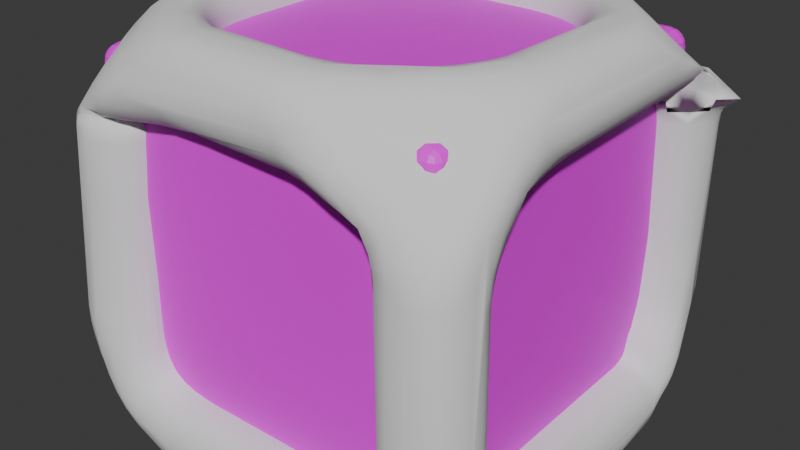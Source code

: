 # Source: TestCube.blend  (saved by Blender 4.0.36; exported with 4.5.12 LTS)
import bpy
from mathutils import Matrix  # noqa: F401  (used for matrix-valued properties, if any)

bpy.ops.wm.read_factory_settings(use_empty=True)
scene = bpy.context.scene
scene.name = 'Scene'

# ---- collections
col_collection = bpy.data.collections.new('Collection'); scene.collection.children.link(col_collection)

# ---- images (referenced by path relative to the original .blend; pixels are not part of the script)
import os
ASSET_DIR = os.environ.get("B2B_ASSET_DIR", "")  # directory of the original .blend (textures are referenced by path, not embedded)
HERE = os.path.dirname(os.path.abspath(__file__))  # packed textures are extracted next to this script under _unpacked/

def load_image(name, relpath, width, height, colorspace="sRGB"):
    """Load a texture the original file referenced (path relative to the .blend, or extracted next to this script)."""
    p = next((c for c in (os.path.join(HERE, relpath), os.path.join(ASSET_DIR, relpath)) if relpath and os.path.exists(c)), "")
    if p:
        img = bpy.data.images.load(p, check_existing=True)
        img.name = name
    else:  # same state as the original file: an image datablock whose file is absent (Cycles renders it pink)
        img = bpy.data.images.new(name, width, height)
        img.source = "FILE"
        img.filepath = "//" + (relpath or name)
    img.colorspace_settings.name = colorspace
    return img
img_testcubetexture = load_image('TestCubeTexture', 'TestCubeTexture.png', 1024, 1024, 'sRGB')

# ---- materials (node trees are filled in below, after node groups)
mat_testcubematerial = bpy.data.materials.new('TestCubeMaterial')
mat_testcubematerial.use_transparent_shadow = False

# ---- material node trees
mat_testcubematerial.use_nodes = True; mat_testcubematerial.node_tree.nodes.clear()
_N = mat_testcubematerial.node_tree.nodes; _L = mat_testcubematerial.node_tree.links
n0 = _N.new('ShaderNodeOutputMaterial'); n0.name = 'Material Output'; n0.location = (300, 300)
n1 = _N.new('ShaderNodeBsdfPrincipled'); n1.name = 'Principled BSDF'; n1.location = (10, 300)
n1.inputs[3].default_value = 1.45
n2 = _N.new('ShaderNodeTexImage'); n2.name = 'Image Texture'; n2.location = (-312, 290)
n2.image = img_testcubetexture
_L.new(n1.outputs[0], n0.inputs[0])
_L.new(n2.outputs[0], n1.inputs[0])
_L.new(n2.outputs[1], n1.inputs[4])
n0.is_active_output = True

# ---- world
world_world = bpy.data.worlds.new('World'); scene.world = world_world
world_world.use_nodes = True; world_world.node_tree.nodes.clear()
_N = world_world.node_tree.nodes; _L = world_world.node_tree.links
n0 = _N.new('ShaderNodeOutputWorld'); n0.name = 'World Output'; n0.location = (300, 300)
n1 = _N.new('ShaderNodeBackground'); n1.name = 'Background'; n1.location = (10, 300)
n1.inputs[0].default_value = (0.05088, 0.05088, 0.05088, 1.0)
_L.new(n1.outputs[0], n0.inputs[0])
n0.is_active_output = True
world_world.color = (0.05088, 0.05088, 0.05088)
world_world.use_sun_shadow = False
world_world.sun_shadow_jitter_overblur = 0.0

# ---- meshes
me_shell = bpy.data.meshes.new('Shell')
me_shell.from_pydata([(-0.9446, -0.9446, -0.04352), (-0.9446, -1.044, 0.05543), (-1.044, -0.9446, 0.05543), (-0.9446, -0.9824, -0.03599), (-0.9446, -1.015, -0.01454), (-0.9824, -0.9446, -0.03599), (-0.9834, -0.9834, -0.0269), (-0.9814, -1.01, -0.009507), (-1.002, -1.002, -0.001699), (-0.9824, -1.036, 0.05543), (-1.015, -1.015, 0.05543), (-0.9446, -1.036, 0.01756), (-0.9834, -1.027, 0.01662), (-1.01, -1.01, 0.01858), (-1.036, -0.9446, 0.01756), (-1.015, -0.9446, -0.01454), (-1.036, -0.9824, 0.05543), (-1.027, -0.9834, 0.01662), (-1.01, -0.9814, -0.009507), (-0.9446, -1.044, 1.945), (-0.9446, -0.9446, 2.044), (-1.044, -0.9446, 1.945), (-0.9446, -1.036, 1.982), (-0.9446, -1.015, 2.015), (-0.9824, -1.036, 1.945), (-0.9834, -1.027, 1.983), (-0.9814, -1.01, 2.01), (-1.002, -1.002, 2.002), (-0.9824, -0.9446, 2.036), (-1.015, -0.9446, 2.015), (-0.9446, -0.9824, 2.036), (-0.9834, -0.9834, 2.027), (-1.01, -0.9814, 2.01), (-1.036, -0.9824, 1.945), (-1.015, -1.015, 1.945), (-1.036, -0.9446, 1.982), (-1.027, -0.9834, 1.983), (-1.01, -1.01, 1.981), (-0.9446, 0.9446, -0.04352), (-1.044, 0.9446, 0.05543), (-0.9446, 1.044, 0.05543), (-0.9824, 0.9446, -0.03599), (-1.015, 0.9446, -0.01454), (-0.9446, 0.9824, -0.03599), (-0.9834, 0.9834, -0.0269), (-1.01, 0.9814, -0.009507), (-1.002, 1.002, -0.001699), (-1.036, 0.9824, 0.05543), (-1.015, 1.015, 0.05543), (-1.036, 0.9446, 0.01756), (-1.027, 0.9834, 0.01662), (-1.01, 1.01, 0.01858), (-0.9446, 1.036, 0.01756), (-0.9446, 1.015, -0.01454), (-0.9824, 1.036, 0.05543), (-0.9834, 1.027, 0.01662), (-0.9814, 1.01, -0.009507), (-0.9446, 0.9446, 2.044), (-0.9446, 1.044, 1.945), (-1.044, 0.9446, 1.945), (-0.9446, 0.9824, 2.036), (-0.9446, 1.015, 2.015), (-0.9824, 0.9446, 2.036), (-0.9834, 0.9834, 2.027), (-0.9814, 1.01, 2.01), (-1.002, 1.002, 2.002), (-0.9824, 1.036, 1.945), (-1.015, 1.015, 1.945), (-0.9446, 1.036, 1.982), (-0.9834, 1.027, 1.983), (-1.01, 1.01, 1.981), (-1.036, 0.9446, 1.982), (-1.015, 0.9446, 2.015), (-1.036, 0.9824, 1.945), (-1.027, 0.9834, 1.983), (-1.01, 0.9814, 2.01), (0.9446, -0.9446, -0.04352), (1.044, -0.9446, 0.05543), (0.9446, -1.044, 0.05543), (0.9824, -0.9446, -0.03599), (1.015, -0.9446, -0.01454), (0.9446, -0.9824, -0.03599), (0.9834, -0.9834, -0.0269), (1.01, -0.9814, -0.009507), (1.002, -1.002, -0.001699), (1.036, -0.9824, 0.05543), (1.015, -1.015, 0.05543), (1.036, -0.9446, 0.01756), (1.027, -0.9834, 0.01662), (1.01, -1.01, 0.01858), (0.9446, -1.036, 0.01756), (0.9446, -1.015, -0.01454), (0.9824, -1.036, 0.05543), (0.9834, -1.027, 0.01662), (0.9814, -1.01, -0.009507), (0.9446, -0.9446, 2.044), (0.9446, -1.044, 1.945), (1.044, -0.9446, 1.945), (0.9446, -0.9824, 2.036), (0.9446, -1.015, 2.015), (0.9824, -0.9446, 2.036), (0.9834, -0.9834, 2.027), (0.9814, -1.01, 2.01), (1.002, -1.002, 2.002), (0.9824, -1.036, 1.945), (1.015, -1.015, 1.945), (0.9446, -1.036, 1.982), (0.9834, -1.027, 1.983), (1.01, -1.01, 1.981), (1.036, -0.9446, 1.982), (1.015, -0.9446, 2.015), (1.036, -0.9824, 1.945), (1.027, -0.9834, 1.983), (1.01, -0.9814, 2.01), (0.9446, 0.9446, -0.04352), (0.9446, 1.044, 0.05543), (1.044, 0.9446, 0.05543), (0.9446, 0.9824, -0.03599), (0.9446, 1.015, -0.01454), (0.9824, 0.9446, -0.03599), (0.9834, 0.9834, -0.0269), (0.9814, 1.01, -0.009507), (1.002, 1.002, -0.001699), (0.9824, 1.036, 0.05543), (1.015, 1.015, 0.05543), (0.9446, 1.036, 0.01756), (0.9834, 1.027, 0.01662), (1.01, 1.01, 0.01858), (1.036, 0.9446, 0.01756), (1.015, 0.9446, -0.01454), (1.036, 0.9824, 0.05543), (1.027, 0.9834, 0.01662), (1.01, 0.9814, -0.009507), (0.9446, 0.9446, 2.044), (1.044, 0.9446, 1.945), (0.9446, 1.044, 1.945), (0.9824, 0.9446, 2.036), (1.015, 0.9446, 2.015), (0.9446, 0.9824, 2.036), (0.9834, 0.9834, 2.027), (1.01, 0.9814, 2.01), (1.002, 1.002, 2.002), (1.036, 0.9824, 1.945), (1.015, 1.015, 1.945), (1.036, 0.9446, 1.982), (1.027, 0.9834, 1.983), (1.01, 1.01, 1.981), (0.9446, 1.036, 1.982), (0.9446, 1.015, 2.015), (0.9824, 1.036, 1.945), (0.9834, 1.027, 1.983), (0.9814, 1.01, 2.01)], [], [(78, 96, 19, 1), (116, 134, 97, 77), (133, 57, 20, 95), (2, 21, 59, 39), (40, 58, 135, 115), (0, 3, 6, 5), (3, 4, 7, 6), (5, 6, 18, 15), (6, 7, 8, 18), (1, 9, 12, 11), (9, 10, 13, 12), (11, 12, 7, 4), (12, 13, 8, 7), (2, 14, 17, 16), (14, 15, 18, 17), (16, 17, 13, 10), (17, 18, 8, 13), (19, 22, 25, 24), (22, 23, 26, 25), (24, 25, 37, 34), (25, 26, 27, 37), (20, 28, 31, 30), (28, 29, 32, 31), (30, 31, 26, 23), (31, 32, 27, 26), (21, 33, 36, 35), (33, 34, 37, 36), (35, 36, 32, 29), (36, 37, 27, 32), (38, 41, 44, 43), (41, 42, 45, 44), (43, 44, 56, 53), (44, 45, 46, 56), (39, 47, 50, 49), (47, 48, 51, 50), (49, 50, 45, 42), (50, 51, 46, 45), (40, 52, 55, 54), (52, 53, 56, 55), (54, 55, 51, 48), (55, 56, 46, 51), (57, 60, 63, 62), (60, 61, 64, 63), (62, 63, 75, 72), (63, 64, 65, 75), (58, 66, 69, 68), (66, 67, 70, 69), (68, 69, 64, 61), (69, 70, 65, 64), (59, 71, 74, 73), (71, 72, 75, 74), (73, 74, 70, 67), (74, 75, 65, 70), (76, 79, 82, 81), (79, 80, 83, 82), (81, 82, 94, 91), (82, 83, 84, 94), (77, 85, 88, 87), (85, 86, 89, 88), (87, 88, 83, 80), (88, 89, 84, 83), (78, 90, 93, 92), (90, 91, 94, 93), (92, 93, 89, 86), (93, 94, 84, 89), (95, 98, 101, 100), (98, 99, 102, 101), (100, 101, 113, 110), (101, 102, 103, 113), (96, 104, 107, 106), (104, 105, 108, 107), (106, 107, 102, 99), (107, 108, 103, 102), (97, 109, 112, 111), (109, 110, 113, 112), (111, 112, 108, 105), (112, 113, 103, 108), (114, 117, 120, 119), (117, 118, 121, 120), (119, 120, 132, 129), (120, 121, 122, 132), (115, 123, 126, 125), (123, 124, 127, 126), (125, 126, 121, 118), (126, 127, 122, 121), (116, 128, 131, 130), (128, 129, 132, 131), (130, 131, 127, 124), (131, 132, 122, 127), (133, 136, 139, 138), (136, 137, 140, 139), (138, 139, 151, 148), (139, 140, 141, 151), (134, 142, 145, 144), (142, 143, 146, 145), (144, 145, 140, 137), (145, 146, 141, 140), (135, 147, 150, 149), (147, 148, 151, 150), (149, 150, 146, 143), (150, 151, 141, 146), (38, 0, 5, 41), (41, 5, 15, 42), (42, 15, 14, 49), (49, 14, 2, 39), (1, 19, 24, 9), (9, 24, 34, 10), (10, 34, 33, 16), (16, 33, 21, 2), (20, 57, 62, 28), (28, 62, 72, 29), (29, 72, 71, 35), (35, 71, 59, 21), (58, 40, 54, 66), (66, 54, 48, 67), (67, 48, 47, 73), (73, 47, 39, 59), (114, 38, 43, 117), (117, 43, 53, 118), (118, 53, 52, 125), (125, 52, 40, 115), (57, 133, 138, 60), (60, 138, 148, 61), (61, 148, 147, 68), (68, 147, 135, 58), (134, 116, 130, 142), (142, 130, 124, 143), (143, 124, 123, 149), (149, 123, 115, 135), (76, 114, 119, 79), (79, 119, 129, 80), (80, 129, 128, 87), (87, 128, 116, 77), (133, 95, 100, 136), (136, 100, 110, 137), (137, 110, 109, 144), (144, 109, 97, 134), (96, 78, 92, 104), (104, 92, 86, 105), (105, 86, 85, 111), (111, 85, 77, 97), (0, 76, 81, 3), (3, 81, 91, 4), (4, 91, 90, 11), (11, 90, 78, 1), (95, 20, 30, 98), (98, 30, 23, 99), (99, 23, 22, 106), (106, 22, 19, 96), (38, 114, 76, 0)])
_uv = me_shell.uv_layers.new(name='UVMap')
_uv.uv.foreach_set('vector', [0.3869, 0.7619, 0.6131, 0.7619, 0.6131, 0.9881, 0.3869, 0.9881, 0.3869, 0.5119, 0.6131, 0.5119, 0.6131, 0.7381, 0.3869, 0.7381, 0.6369, 0.5119, 0.8631, 0.5119, 0.8631, 0.7381, 0.6369, 0.7381, 0.3869, 0.01185, 0.6131, 0.01185, 0.6131, 0.2381, 0.3869, 0.2381, 0.3869, 0.2619, 0.6131, 0.2619, 0.6131, 0.4881, 0.3869, 0.4881, 0.1369, 0.7381, 0.1369, 0.7427, 0.1322, 0.7428, 0.1323, 0.7381, 0.1369, 0.7427, 0.1369, 0.75, 0.1324, 0.75, 0.1322, 0.7428, 0.1323, 0.7381, 0.1322, 0.7428, 0.125, 0.7426, 0.125, 0.7381, 0.1322, 0.7428, 0.1324, 0.75, 0.13, 0.75, 0.125, 0.7426, 0.3869, 0.9881, 0.3869, 0.9927, 0.3822, 0.9928, 0.3823, 0.9881, 0.3869, 0.9927, 0.3869, 1.0, 0.3824, 1.0, 0.3822, 0.9928, 0.3823, 0.9881, 0.3822, 0.9928, 0.375, 0.9926, 0.375, 0.9881, 0.3822, 0.9928, 0.3824, 1.0, 0.38, 1.0, 0.375, 0.9926, 0.3869, 0.01185, 0.3823, 0.01185, 0.3822, 0.007204, 0.3869, 0.007317, 0.3823, 0.01185, 0.375, 0.01185, 0.375, 0.00744, 0.3822, 0.007204, 0.3869, 0.007317, 0.3822, 0.007204, 0.3824, 0.0, 0.3869, 0.0, 0.3822, 0.007204, 0.375, 0.00744, 0.375, 0.00501, 0.3824, 0.0, 0.6131, 0.9881, 0.6177, 0.9881, 0.6178, 0.9928, 0.6131, 0.9927, 0.6177, 0.9881, 0.625, 0.9881, 0.625, 0.9926, 0.6178, 0.9928, 0.6131, 0.9927, 0.6178, 0.9928, 0.6176, 1.0, 0.6131, 1.0, 0.6178, 0.9928, 0.625, 0.9926, 0.625, 0.995, 0.6176, 1.0, 0.8631, 0.7381, 0.8677, 0.7381, 0.8678, 0.7428, 0.8631, 0.7427, 0.8677, 0.7381, 0.875, 0.7381, 0.875, 0.7426, 0.8678, 0.7428, 0.8631, 0.7427, 0.8678, 0.7428, 0.8676, 0.75, 0.8631, 0.75, 0.8678, 0.7428, 0.875, 0.7426, 0.875, 0.745, 0.8676, 0.75, 0.6131, 0.01185, 0.6131, 0.007317, 0.6178, 0.007204, 0.6177, 0.01185, 0.6131, 0.007317, 0.6131, 0.0, 0.6176, 0.0, 0.6178, 0.007204, 0.6177, 0.01185, 0.6178, 0.007204, 0.625, 0.00744, 0.625, 0.01185, 0.6178, 0.007204, 0.6176, 0.0, 0.62, 0.0, 0.625, 0.00744, 0.1369, 0.5119, 0.1323, 0.5119, 0.1322, 0.5072, 0.1369, 0.5073, 0.1323, 0.5119, 0.125, 0.5119, 0.125, 0.5074, 0.1322, 0.5072, 0.1369, 0.5073, 0.1322, 0.5072, 0.1324, 0.5, 0.1369, 0.5, 0.1322, 0.5072, 0.125, 0.5074, 0.125, 0.505, 0.1324, 0.5, 0.3869, 0.2381, 0.3869, 0.2427, 0.3822, 0.2428, 0.3823, 0.2381, 0.3869, 0.2427, 0.3869, 0.25, 0.3824, 0.25, 0.3822, 0.2428, 0.3823, 0.2381, 0.3822, 0.2428, 0.375, 0.2426, 0.375, 0.2381, 0.3822, 0.2428, 0.3824, 0.25, 0.38, 0.25, 0.375, 0.2426, 0.3869, 0.2619, 0.3823, 0.2619, 0.3822, 0.2572, 0.3869, 0.2573, 0.3823, 0.2619, 0.375, 0.2619, 0.375, 0.2574, 0.3822, 0.2572, 0.3869, 0.2573, 0.3822, 0.2572, 0.3824, 0.25, 0.3869, 0.25, 0.3822, 0.2572, 0.375, 0.2574, 0.375, 0.255, 0.3824, 0.25, 0.8631, 0.5119, 0.8631, 0.5073, 0.8678, 0.5072, 0.8677, 0.5119, 0.8631, 0.5073, 0.8631, 0.5, 0.8676, 0.5, 0.8678, 0.5072, 0.8677, 0.5119, 0.8678, 0.5072, 0.875, 0.5074, 0.875, 0.5119, 0.8678, 0.5072, 0.8676, 0.5, 0.87, 0.5, 0.875, 0.5074, 0.6131, 0.2619, 0.6131, 0.2573, 0.6178, 0.2572, 0.6177, 0.2619, 0.6131, 0.2573, 0.6131, 0.25, 0.6176, 0.25, 0.6178, 0.2572, 0.6177, 0.2619, 0.6178, 0.2572, 0.625, 0.2574, 0.625, 0.2619, 0.6178, 0.2572, 0.6176, 0.25, 0.62, 0.25, 0.625, 0.2574, 0.6131, 0.2381, 0.6177, 0.2381, 0.6178, 0.2428, 0.6131, 0.2427, 0.6177, 0.2381, 0.625, 0.2381, 0.625, 0.2426, 0.6178, 0.2428, 0.6131, 0.2427, 0.6178, 0.2428, 0.6176, 0.25, 0.6131, 0.25, 0.6178, 0.2428, 0.625, 0.2426, 0.625, 0.245, 0.6176, 0.25, 0.3631, 0.7381, 0.3677, 0.7381, 0.3678, 0.7428, 0.3631, 0.7427, 0.3677, 0.7381, 0.375, 0.7381, 0.375, 0.7426, 0.3678, 0.7428, 0.3631, 0.7427, 0.3678, 0.7428, 0.3676, 0.75, 0.3631, 0.75, 0.3678, 0.7428, 0.375, 0.7426, 0.3767, 0.75, 0.3676, 0.75, 0.3869, 0.7381, 0.3869, 0.7427, 0.3822, 0.7428, 0.3823, 0.7381, 0.3869, 0.7427, 0.3869, 0.75, 0.3824, 0.75, 0.3822, 0.7428, 0.3823, 0.7381, 0.3822, 0.7428, 0.375, 0.7426, 0.375, 0.7381, 0.3822, 0.7428, 0.3824, 0.75, 0.3767, 0.75, 0.375, 0.7426, 0.3869, 0.7619, 0.3823, 0.7619, 0.3822, 0.7572, 0.3869, 0.7573, 0.3823, 0.7619, 0.375, 0.7619, 0.375, 0.7574, 0.3822, 0.7572, 0.3869, 0.7573, 0.3822, 0.7572, 0.3824, 0.75, 0.3869, 0.75, 0.3822, 0.7572, 0.375, 0.7574, 0.3767, 0.75, 0.3824, 0.75, 0.6369, 0.7381, 0.6369, 0.7427, 0.6322, 0.7428, 0.6323, 0.7381, 0.6369, 0.7427, 0.6369, 0.75, 0.6324, 0.75, 0.6322, 0.7428, 0.6323, 0.7381, 0.6322, 0.7428, 0.625, 0.7426, 0.625, 0.7381, 0.6322, 0.7428, 0.6324, 0.75, 0.625, 0.7483, 0.625, 0.7426, 0.6131, 0.7619, 0.6131, 0.7573, 0.6178, 0.7572, 0.6177, 0.7619, 0.6131, 0.7573, 0.6131, 0.75, 0.6176, 0.75, 0.6178, 0.7572, 0.6177, 0.7619, 0.6178, 0.7572, 0.625, 0.7574, 0.625, 0.7619, 0.6178, 0.7572, 0.6176, 0.75, 0.625, 0.7483, 0.625, 0.7574, 0.6131, 0.7381, 0.6177, 0.7381, 0.6178, 0.7428, 0.6131, 0.7427, 0.6177, 0.7381, 0.625, 0.7381, 0.625, 0.7426, 0.6178, 0.7428, 0.6131, 0.7427, 0.6178, 0.7428, 0.6176, 0.75, 0.6131, 0.75, 0.6178, 0.7428, 0.625, 0.7426, 0.625, 0.7483, 0.6176, 0.75, 0.3631, 0.5119, 0.3631, 0.5073, 0.3678, 0.5072, 0.3677, 0.5119, 0.3631, 0.5073, 0.3631, 0.5, 0.3676, 0.5, 0.3678, 0.5072, 0.3677, 0.5119, 0.3678, 0.5072, 0.375, 0.5074, 0.375, 0.5119, 0.3678, 0.5072, 0.3676, 0.5, 0.375, 0.5017, 0.375, 0.5074, 0.3869, 0.4881, 0.3869, 0.4927, 0.3822, 0.4928, 0.3823, 0.4881, 0.3869, 0.4927, 0.3869, 0.5, 0.3824, 0.5, 0.3822, 0.4928, 0.3823, 0.4881, 0.3822, 0.4928, 0.375, 0.4926, 0.375, 0.4881, 0.3822, 0.4928, 0.3824, 0.5, 0.375, 0.5017, 0.375, 0.4926, 0.3869, 0.5119, 0.3823, 0.5119, 0.3822, 0.5072, 0.3869, 0.5073, 0.3823, 0.5119, 0.375, 0.5119, 0.375, 0.5074, 0.3822, 0.5072, 0.3869, 0.5073, 0.3822, 0.5072, 0.3824, 0.5, 0.3869, 0.5, 0.3822, 0.5072, 0.375, 0.5074, 0.375, 0.5017, 0.3824, 0.5, 0.6369, 0.5119, 0.6323, 0.5119, 0.6322, 0.5072, 0.6369, 0.5073, 0.6323, 0.5119, 0.625, 0.5119, 0.625, 0.5074, 0.6322, 0.5072, 0.6369, 0.5073, 0.6322, 0.5072, 0.6324, 0.5, 0.6369, 0.5, 0.6322, 0.5072, 0.625, 0.5074, 0.6233, 0.5, 0.6324, 0.5, 0.6131, 0.5119, 0.6131, 0.5073, 0.6178, 0.5072, 0.6177, 0.5119, 0.6131, 0.5073, 0.6131, 0.5, 0.6176, 0.5, 0.6178, 0.5072, 0.6177, 0.5119, 0.6178, 0.5072, 0.625, 0.5074, 0.625, 0.5119, 0.6178, 0.5072, 0.6176, 0.5, 0.6233, 0.5, 0.625, 0.5074, 0.6131, 0.4881, 0.6177, 0.4881, 0.6178, 0.4928, 0.6131, 0.4927, 0.6177, 0.4881, 0.625, 0.4881, 0.625, 0.4926, 0.6178, 0.4928, 0.6131, 0.4927, 0.6178, 0.4928, 0.6176, 0.5, 0.6131, 0.5, 0.6178, 0.4928, 0.625, 0.4926, 0.6233, 0.5, 0.6176, 0.5, 0.1369, 0.5119, 0.1369, 0.7381, 0.1323, 0.7381, 0.1323, 0.5119, 0.1323, 0.5119, 0.1323, 0.7381, 0.125, 0.7381, 0.125, 0.5119, 0.375, 0.2381, 0.375, 0.01185, 0.3823, 0.01185, 0.3823, 0.2381, 0.3823, 0.2381, 0.3823, 0.01185, 0.3869, 0.01185, 0.3869, 0.2381, 0.3869, 0.9881, 0.6131, 0.9881, 0.6131, 0.9927, 0.3869, 0.9927, 0.3869, 0.9927, 0.6131, 0.9927, 0.6131, 1.0, 0.3869, 1.0, 0.3869, 0.0, 0.6131, 0.0, 0.6131, 0.007317, 0.3869, 0.007317, 0.3869, 0.007317, 0.6131, 0.007317, 0.6131, 0.01185, 0.3869, 0.01185, 0.8631, 0.7381, 0.8631, 0.5119, 0.8677, 0.5119, 0.8677, 0.7381, 0.8677, 0.7381, 0.8677, 0.5119, 0.875, 0.5119, 0.875, 0.7381, 0.625, 0.01185, 0.625, 0.2381, 0.6177, 0.2381, 0.6177, 0.01185, 0.6177, 0.01185, 0.6177, 0.2381, 0.6131, 0.2381, 0.6131, 0.01185, 0.6131, 0.2619, 0.3869, 0.2619, 0.3869, 0.2573, 0.6131, 0.2573, 0.6131, 0.2573, 0.3869, 0.2573, 0.3869, 0.25, 0.6131, 0.25, 0.6131, 0.25, 0.3869, 0.25, 0.3869, 0.2427, 0.6131, 0.2427, 0.6131, 0.2427, 0.3869, 0.2427, 0.3869, 0.2381, 0.6131, 0.2381, 0.3631, 0.5119, 0.1369, 0.5119, 0.1369, 0.5073, 0.3631, 0.5073, 0.3631, 0.5073, 0.1369, 0.5073, 0.1369, 0.5, 0.3631, 0.5, 0.375, 0.4881, 0.375, 0.2619, 0.3823, 0.2619, 0.3823, 0.4881, 0.3823, 0.4881, 0.3823, 0.2619, 0.3869, 0.2619, 0.3869, 0.4881, 0.8631, 0.5119, 0.6369, 0.5119, 0.6369, 0.5073, 0.8631, 0.5073, 0.8631, 0.5073, 0.6369, 0.5073, 0.6369, 0.5, 0.8631, 0.5, 0.625, 0.2619, 0.625, 0.4881, 0.6177, 0.4881, 0.6177, 0.2619, 0.6177, 0.2619, 0.6177, 0.4881, 0.6131, 0.4881, 0.6131, 0.2619, 0.6131, 0.5119, 0.3869, 0.5119, 0.3869, 0.5073, 0.6131, 0.5073, 0.6131, 0.5073, 0.3869, 0.5073, 0.3869, 0.5, 0.6131, 0.5, 0.6131, 0.5, 0.3869, 0.5, 0.3869, 0.4927, 0.6131, 0.4927, 0.6131, 0.4927, 0.3869, 0.4927, 0.3869, 0.4881, 0.6131, 0.4881, 0.3631, 0.7381, 0.3631, 0.5119, 0.3677, 0.5119, 0.3677, 0.7381, 0.3677, 0.7381, 0.3677, 0.5119, 0.375, 0.5119, 0.375, 0.7381, 0.375, 0.7381, 0.375, 0.5119, 0.3823, 0.5119, 0.3823, 0.7381, 0.3823, 0.7381, 0.3823, 0.5119, 0.3869, 0.5119, 0.3869, 0.7381, 0.6369, 0.5119, 0.6369, 0.7381, 0.6323, 0.7381, 0.6323, 0.5119, 0.6323, 0.5119, 0.6323, 0.7381, 0.625, 0.7381, 0.625, 0.5119, 0.625, 0.5119, 0.625, 0.7381, 0.6177, 0.7381, 0.6177, 0.5119, 0.6177, 0.5119, 0.6177, 0.7381, 0.6131, 0.7381, 0.6131, 0.5119, 0.6131, 0.7619, 0.3869, 0.7619, 0.3869, 0.7573, 0.6131, 0.7573, 0.6131, 0.7573, 0.3869, 0.7573, 0.3869, 0.75, 0.6131, 0.75, 0.6131, 0.75, 0.3869, 0.75, 0.3869, 0.7427, 0.6131, 0.7427, 0.6131, 0.7427, 0.3869, 0.7427, 0.3869, 0.7381, 0.6131, 0.7381, 0.1369, 0.7381, 0.3631, 0.7381, 0.3631, 0.7427, 0.1369, 0.7427, 0.1369, 0.7427, 0.3631, 0.7427, 0.3631, 0.75, 0.1369, 0.75, 0.375, 0.9881, 0.375, 0.7619, 0.3823, 0.7619, 0.3823, 0.9881, 0.3823, 0.9881, 0.3823, 0.7619, 0.3869, 0.7619, 0.3869, 0.9881, 0.6369, 0.7381, 0.8631, 0.7381, 0.8631, 0.7427, 0.6369, 0.7427, 0.6369, 0.7427, 0.8631, 0.7427, 0.8631, 0.75, 0.6369, 0.75, 0.625, 0.7619, 0.625, 0.9881, 0.6177, 0.9881, 0.6177, 0.7619, 0.6177, 0.7619, 0.6177, 0.9881, 0.6131, 0.9881, 0.6131, 0.7619, 0.1369, 0.5119, 0.3631, 0.5119, 0.3631, 0.7381, 0.1369, 0.7381])
me_shell.materials.append(mat_testcubematerial)
me_shell.update()
me_shell_001 = bpy.data.meshes.new('Shell.001')
me_shell_001.from_pydata([(-0.9995, -1.0, 0.000747), (-0.9942, -1.002, 2.008), (-0.9912, 0.9958, -0.003718), (-0.9909, 0.9914, 1.995), (1.026, -1.033, -0.007919), (1.0, -1.0, 2.001), (0.9934, 1.012, 0.008129), (1.006, 0.9873, 2.001), (1.015, 0.9774, 1.493), (0.9891, 1.021, 0.982), (1.014, 0.9903, 0.4827), (-1.003, 0.9965, 1.63), (-1.002, 1.011, 1.095), (-0.9989, 0.9997, 0.8015), (-0.9982, 1.0, 0.4091), (1.002, -1.009, 1.359), (0.9945, -0.9898, 0.6687), (1.037, -0.3398, 0.005319), (1.045, 0.3298, 0.01429), (-0.3649, -1.045, -0.001696), (0.301, -1.022, 0.001685), (-0.9792, 0.3622, -0.01595), (-0.9748, -0.3219, 0.01188), (-0.9845, -1.051, 0.6328), (-0.9754, -0.9546, 1.411), (-0.9951, -0.5029, 2.002), (-0.9953, -0.004312, 1.998), (-0.9943, 0.4939, 1.995), (1.007, 0.4897, 2.004), (1.006, -0.007158, 2.004), (1.002, -0.5033, 2.001)], [(22, 0), (24, 1), (27, 3), (14, 2), (6, 2), (3, 7), (10, 6), (18, 6), (30, 5), (16, 4), (20, 4), (5, 1), (7, 8), (8, 9), (9, 10), (3, 11), (11, 12), (12, 13), (13, 14), (5, 15), (15, 16), (4, 17), (17, 18), (0, 19), (19, 20), (2, 21), (21, 22), (0, 23), (23, 24), (1, 25), (25, 26), (26, 27), (7, 28), (28, 29), (29, 30)], [])
_uv = me_shell_001.uv_layers.new(name='UVMap')
_uv.uv.foreach_set('vector', [])
me_shell_001.materials.append(None)
me_shell_001.update()

# ---- objects
ob_shell = bpy.data.objects.new('Shell', me_shell)
ob_mesh = bpy.data.objects.new('Mesh', me_shell_001)

# ---- transforms, parenting, visibility, modifiers, constraints
ob_shell.location = (0.0, 0.0, 0.0)
ob_mesh.location = (0.0, 0.0, 0.0)
_m = ob_mesh.modifiers.new('Skin', 'SKIN')
_m.use_smooth_shade = True
_m = ob_mesh.modifiers.new('Subdivision', 'SUBSURF')
_m = ob_mesh.modifiers.new('Decimate', 'DECIMATE')
_m.decimate_type = 'DISSOLVE'

# ---- collection membership
col_collection.objects.link(ob_shell)
col_collection.objects.link(ob_mesh)

# ---- scene / render settings (as saved in the file)
scene.frame_start = 1; scene.frame_end = 250; scene.frame_set(2)
scene.render.engine = 'BLENDER_EEVEE_NEXT'
scene.cycles.sampling_pattern = 'TABULATED_SOBOL'
bpy.context.view_layer.update()

# ---- added for rendering (the .blend has no active camera and no usable light): camera, sun
cam_auto = bpy.data.cameras.new('AutoCamera')
cam_auto.lens = 50.0
cam_auto.sensor_width = 36.0
cam_auto.clip_end = 1000.0
ob_auto_camera = bpy.data.objects.new('AutoCamera', cam_auto)
scene.collection.objects.link(ob_auto_camera)
ob_auto_camera.location = (3.36718, -4.04542, 3.68958)
ob_auto_camera.rotation_euler = (1.09748, -7.21219e-08, 0.694738)
scene.camera = ob_auto_camera
light_auto_sun = bpy.data.lights.new('AutoSun', 'SUN')
light_auto_sun.energy = 3.0
light_auto_sun.angle = 0.0523599
ob_auto_sun = bpy.data.objects.new('AutoSun', light_auto_sun)
scene.collection.objects.link(ob_auto_sun)
ob_auto_sun.rotation_euler = (0.872665, 0.174533, 0.523599)
bpy.context.view_layer.update()
